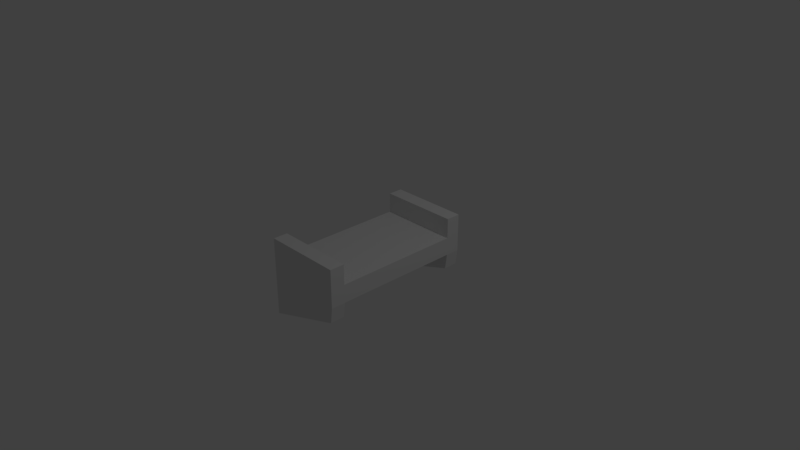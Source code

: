 # Source: wall_wooden_shelf.blend  (saved by Blender 2.79.0; exported with 4.5.12 LTS)
import bpy
from mathutils import Matrix  # noqa: F401  (used for matrix-valued properties, if any)

bpy.ops.wm.read_factory_settings(use_empty=True)
scene = bpy.context.scene
scene.name = 'Scene'

# ---- collections
col_collection_1 = bpy.data.collections.new('Collection 1'); scene.collection.children.link(col_collection_1)

# ---- materials (node trees are filled in below, after node groups)
mat_material = bpy.data.materials.new('Material')
mat_material.alpha_threshold = 0.0
mat_material.use_transparent_shadow = False
mat_material.roughness = 0.5
mat_material.line_color = (0.0, 0.0, 0.0, 1.0)

# ---- material node trees

# ---- world
world_world = bpy.data.worlds.new('World'); scene.world = world_world
world_world.color = (0.05088, 0.05088, 0.05088)
world_world.use_sun_shadow = False
world_world.sun_shadow_jitter_overblur = 0.0
world_world.cycles.sampling_method = 'MANUAL'

# ---- cameras
cam_camera = bpy.data.cameras.new('Camera')
cam_camera.clip_end = 100.0
cam_camera.lens = 35.0
cam_camera.sensor_width = 32.0
cam_camera.sensor_height = 18.0
cam_camera.ortho_scale = 7.314
cam_camera.dof.focus_distance = 0.0
cam_camera.dof.aperture_fstop = 128.0

# ---- lights
light_lamp = bpy.data.lights.new('Lamp', 'POINT')
light_lamp.transmission_factor = 0.0
light_lamp.cutoff_distance = 30.0
light_lamp.energy = 100.0
light_lamp.shadow_buffer_clip_start = 1.001
light_lamp.shadow_soft_size = 0.1
light_lamp.shadow_maximum_resolution = 0.006
light_lamp.use_absolute_resolution = True

# ---- meshes
me_cube = bpy.data.meshes.new('Cube')
me_cube.from_pydata([(1.0, 0.873, -1.0), (1.0, -0.873, -1.0), (-1.0, -0.873, -1.0), (-1.0, 0.873, -1.0), (1.0, 0.873, 1.0), (1.0, -0.873, 1.0), (-1.0, -0.873, 1.0), (-1.0, 0.873, 1.0), (1.0, -1.073, -1.0), (-1.0, -1.073, -1.0), (1.0, -1.073, 1.0), (-1.0, -1.073, 1.0), (1.0, 1.073, -1.0), (-1.0, 1.073, -1.0), (1.0, 1.073, 1.0), (-1.0, 1.073, 1.0), (1.0, 0.873, 3.218), (-1.0, 0.873, 3.218), (1.0, -0.873, 3.218), (-1.0, -0.873, 3.218), (1.0, -1.073, 3.218), (-1.0, -1.073, 3.218), (1.0, 1.073, 3.218), (-1.0, 1.073, 3.218), (1.0, 0.873, -5.527), (-0.9493, 0.873, -2.731), (1.0, -0.873, -5.527), (-0.9493, -0.873, -2.731), (1.0, -1.073, -5.527), (-0.9493, -1.073, -2.731), (1.0, 1.073, -5.527), (-0.9493, 1.073, -2.731)], [], [(0, 1, 2, 3), (4, 7, 6, 5), (0, 4, 5, 1), (6, 11, 21, 19), (2, 6, 7, 3), (7, 4, 16, 17), (8, 10, 11, 9), (6, 2, 9, 11), (1, 5, 10, 8), (9, 2, 27, 29), (14, 12, 13, 15), (3, 7, 15, 13), (13, 12, 30, 31), (4, 0, 12, 14), (18, 19, 21, 20), (17, 16, 22, 23), (15, 7, 17, 23), (14, 15, 23, 22), (5, 6, 19, 18), (10, 5, 18, 20), (11, 10, 20, 21), (4, 14, 22, 16), (27, 26, 28, 29), (24, 25, 31, 30), (12, 0, 24, 30), (2, 1, 26, 27), (0, 3, 25, 24), (8, 9, 29, 28), (1, 8, 28, 26), (3, 13, 31, 25)])
me_cube.materials.append(mat_material)
me_cube.use_remesh_preserve_volume = False
me_cube.use_remesh_preserve_attributes = False
me_cube.use_mirror_vertex_groups = False
me_cube.update()

# ---- objects
ob_cube = bpy.data.objects.new('Cube', me_cube)
ob_lamp = bpy.data.objects.new('Lamp', light_lamp)
ob_camera = bpy.data.objects.new('Camera', cam_camera)

# ---- transforms, parenting, visibility, modifiers, constraints
ob_cube.location = (0.0, 0.0, 0.0)
ob_cube.scale = (-0.5489, 1.0, 0.1235)
ob_cube.lock_rotations_4d = False
ob_cube.empty_display_type = 'ARROWS'
ob_cube.lineart.crease_threshold = 0.0
ob_lamp.location = (4.076, 1.005, 5.904)
ob_lamp.rotation_euler = (0.6503, 0.05522, 1.866)
ob_lamp.lock_rotations_4d = False
ob_lamp.empty_display_type = 'ARROWS'
ob_lamp.color = (0.0, 0.0, 0.0, 0.0)
ob_lamp.lineart.crease_threshold = 0.0
ob_camera.location = (7.481, -6.508, 5.344)
ob_camera.rotation_euler = (1.109, 0.0, 0.8149)
ob_camera.lock_rotations_4d = False
ob_camera.empty_display_type = 'ARROWS'
ob_camera.color = (0.0, 0.0, 0.0, 0.0)
ob_camera.display_type = 'WIRE'
ob_camera.lineart.crease_threshold = 0.0

# ---- collection membership
col_collection_1.objects.link(ob_cube)
col_collection_1.objects.link(ob_lamp)
col_collection_1.objects.link(ob_camera)

# ---- scene / render settings (as saved in the file)
scene.camera = ob_camera
scene.frame_start = 1; scene.frame_end = 250; scene.frame_set(1)
scene.render.engine = 'BLENDER_EEVEE_NEXT'
scene.render.resolution_percentage = 50
scene.render.dither_intensity = 0.0
scene.cycles.use_denoising = False
scene.cycles.samples = 128
scene.cycles.sampling_pattern = 'TABULATED_SOBOL'
scene.cycles.use_adaptive_sampling = False
scene.cycles.use_light_tree = False
scene.cycles.blur_glossy = 0.0
scene.cycles.sample_clamp_indirect = 0.0
scene.view_settings.view_transform = 'Standard'
bpy.context.view_layer.update()
